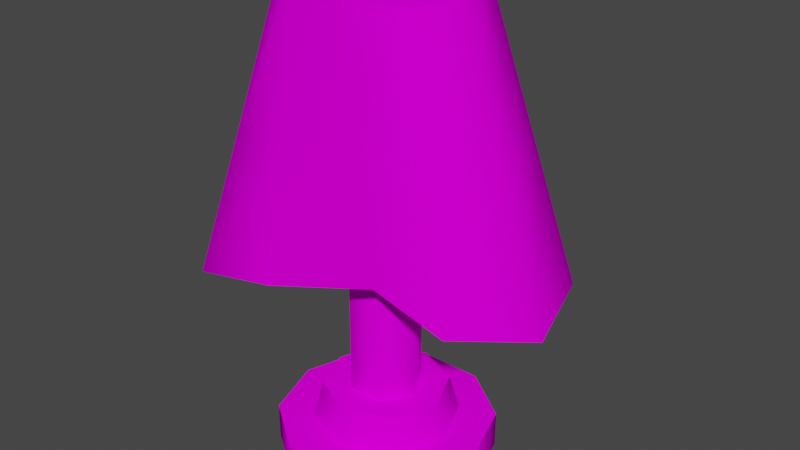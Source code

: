# Source: xsvetlo_05on_c1.blend  (saved by Blender 2.82.7; exported with 4.5.12 LTS)
import bpy
from mathutils import Matrix  # noqa: F401  (used for matrix-valued properties, if any)

bpy.ops.wm.read_factory_settings(use_empty=True)
scene = bpy.context.scene
scene.name = 'Scene'

# ---- collections
col_collection = bpy.data.collections.new('Collection'); scene.collection.children.link(col_collection)

# ---- images (referenced by path relative to the original .blend; pixels are not part of the script)
import os
ASSET_DIR = os.environ.get("B2B_ASSET_DIR", "")  # directory of the original .blend (textures are referenced by path, not embedded)
HERE = os.path.dirname(os.path.abspath(__file__))  # packed textures are extracted next to this script under _unpacked/

def load_image(name, relpath, width, height, colorspace="sRGB"):
    """Load a texture the original file referenced (path relative to the .blend, or extracted next to this script)."""
    p = next((c for c in (os.path.join(HERE, relpath), os.path.join(ASSET_DIR, relpath)) if relpath and os.path.exists(c)), "")
    if p:
        img = bpy.data.images.load(p, check_existing=True)
        img.name = name
    else:  # same state as the original file: an image datablock whose file is absent (Cycles renders it pink)
        img = bpy.data.images.new(name, width, height)
        img.source = "FILE"
        img.filepath = "//" + (relpath or name)
    img.colorspace_settings.name = colorspace
    return img
img_00pruh01_bmp = load_image('00pruh01.bmp', '00pruh01.bmp', 1024, 1024, 'sRGB')
img_00lamp02_bmp = load_image('00lamp02.bmp', '00lamp02.bmp', 1024, 1024, 'sRGB')

# ---- materials (node trees are filled in below, after node groups)
mat_00pruh01_bmp = bpy.data.materials.new('00pruh01.bmp')
mat_00pruh01_bmp.use_transparent_shadow = False
mat_00lamp02_bmp = bpy.data.materials.new('00lamp02.bmp')
mat_00lamp02_bmp.use_transparent_shadow = False

# ---- material node trees
mat_00pruh01_bmp.use_nodes = True; mat_00pruh01_bmp.node_tree.nodes.clear()
_N = mat_00pruh01_bmp.node_tree.nodes; _L = mat_00pruh01_bmp.node_tree.links
n0 = _N.new('ShaderNodeOutputMaterial'); n0.name = 'Material Output'; n0.location = (300, 300)
n1 = _N.new('ShaderNodeBsdfPrincipled'); n1.name = 'Principled BSDF'; n1.location = (10, 300)
n1.distribution = 'GGX'
n1.subsurface_method = 'BURLEY'
n1.inputs[2].default_value = 0.0
n1.inputs[3].default_value = 1.45
n1.inputs[13].default_value = 0.0
n1.inputs[27].default_value = (0.0, 0.0, 0.0, 1.0)
n1.inputs[28].default_value = 1.0
n2 = _N.new('ShaderNodeTexImage'); n2.name = 'Image Texture'; n2.location = (0, 0)
n2.image = img_00pruh01_bmp
_L.new(n1.outputs[0], n0.inputs[0])
_L.new(n2.outputs[0], n1.inputs[0])
n0.is_active_output = True
mat_00lamp02_bmp.use_nodes = True; mat_00lamp02_bmp.node_tree.nodes.clear()
_N = mat_00lamp02_bmp.node_tree.nodes; _L = mat_00lamp02_bmp.node_tree.links
n0 = _N.new('ShaderNodeOutputMaterial'); n0.name = 'Material Output'; n0.location = (300, 300)
n1 = _N.new('ShaderNodeBsdfPrincipled'); n1.name = 'Principled BSDF'; n1.location = (10, 300)
n1.distribution = 'GGX'
n1.subsurface_method = 'BURLEY'
n1.inputs[2].default_value = 0.0
n1.inputs[3].default_value = 1.45
n1.inputs[13].default_value = 0.0
n1.inputs[27].default_value = (0.0, 0.0, 0.0, 1.0)
n1.inputs[28].default_value = 1.0
n2 = _N.new('ShaderNodeTexImage'); n2.name = 'Image Texture'; n2.location = (0, 0)
n2.image = img_00lamp02_bmp
_L.new(n1.outputs[0], n0.inputs[0])
_L.new(n2.outputs[0], n1.inputs[0])
n0.is_active_output = True

# ---- world
world_world = bpy.data.worlds.new('World'); scene.world = world_world
world_world.use_nodes = True; world_world.node_tree.nodes.clear()
_N = world_world.node_tree.nodes; _L = world_world.node_tree.links
n0 = _N.new('ShaderNodeOutputWorld'); n0.name = 'World Output'; n0.location = (300, 300)
n1 = _N.new('ShaderNodeBackground'); n1.name = 'Background'; n1.location = (10, 300)
n1.inputs[0].default_value = (0.05088, 0.05088, 0.05088, 1.0)
_L.new(n1.outputs[0], n0.inputs[0])
n0.is_active_output = True
world_world.color = (0.05088, 0.05088, 0.05088)
world_world.use_sun_shadow = False
world_world.sun_shadow_jitter_overblur = 0.0

# ---- meshes
me_cylinder01 = bpy.data.meshes.new('Cylinder01')
me_cylinder01.from_pydata([(0.06, 0.0, 0.0), (0.04854, 0.03527, 0.0), (0.01854, 0.05706, 0.0), (-0.01854, 0.05706, 0.0), (-0.04854, 0.03527, 0.0), (-0.06, -5.245e-09, 0.0), (-0.04854, -0.03527, 0.0), (-0.01854, -0.05706, 0.0), (0.01854, -0.05706, 0.0), (0.04854, -0.03527, 0.0), (0.06, 0.0, 0.02), (0.04854, 0.03527, 0.02), (0.01854, 0.05706, 0.02), (-0.01854, 0.05706, 0.02), (-0.04854, 0.03527, 0.02), (-0.06, -5.245e-09, 0.02), (-0.04854, -0.03527, 0.02), (-0.01854, -0.05706, 0.02), (0.01854, -0.05706, 0.02), (0.04854, -0.03527, 0.02), (0.0, 0.0, 0.02), (0.04, 0.0, 0.02), (0.02828, 0.02828, 0.02), (-1.748e-09, 0.04, 0.02), (-0.02828, 0.02828, 0.02), (-0.04, -3.497e-09, 0.02), (-0.02828, -0.02828, 0.02), (5.245e-09, -0.04, 0.02), (0.02828, -0.02828, 0.02), (0.0344, 0.0, 0.04), (0.02432, 0.02432, 0.04), (-1.504e-09, 0.0344, 0.04), (-0.02432, 0.02432, 0.04), (-0.0344, -3.007e-09, 0.04), (-0.02432, -0.02432, 0.04), (4.511e-09, -0.0344, 0.04), (0.02432, -0.02432, 0.04), (0.0, 0.0, 0.04), (0.02, 0.0, 0.04), (0.01, 0.01732, 0.04), (-0.01, 0.01732, 0.04), (-0.02, -1.748e-09, 0.04), (-0.01, -0.01732, 0.04), (0.01, -0.01732, 0.04), (0.02, 0.0, 0.12), (0.01, 0.01732, 0.12), (-0.01, 0.01732, 0.12), (-0.02, -1.748e-09, 0.12), (-0.01, -0.01732, 0.12), (0.01, -0.01732, 0.12), (0.01854, 0.05706, 0.0), (0.01854, 0.05706, 0.02), (0.0, 0.0, 0.04), (0.06, 0.0, 0.02), (0.04854, 0.03527, 0.02), (0.04854, 0.03527, 0.02), (0.01854, 0.05706, 0.02), (0.01854, 0.05706, 0.02), (-0.01854, 0.05706, 0.02), (-0.01854, 0.05706, 0.02), (-0.04854, 0.03527, 0.02), (-0.04854, 0.03527, 0.02), (-0.06, -5.245e-09, 0.02), (-0.06, -5.245e-09, 0.02), (-0.04854, -0.03527, 0.02), (-0.04854, -0.03527, 0.02), (-0.01854, -0.05706, 0.02), (-0.01854, -0.05706, 0.02), (0.01854, -0.05706, 0.02), (0.01854, -0.05706, 0.02), (0.04854, -0.03527, 0.02), (0.04854, -0.03527, 0.02), (0.06, 0.0, 0.02), (-1.748e-09, 0.04, 0.02), (-1.504e-09, 0.0344, 0.04), (0.0, 0.0, 0.04), (0.0344, 0.0, 0.04), (0.02432, 0.02432, 0.04), (0.02432, 0.02432, 0.04), (-1.504e-09, 0.0344, 0.04), (-1.504e-09, 0.0344, 0.04), (-0.02432, 0.02432, 0.04), (-0.02432, 0.02432, 0.04), (-0.0344, -3.007e-09, 0.04), (-0.0344, -3.007e-09, 0.04), (-0.02432, -0.02432, 0.04), (-0.02432, -0.02432, 0.04), (4.511e-09, -0.0344, 0.04), (4.511e-09, -0.0344, 0.04), (0.02432, -0.02432, 0.04), (0.02432, -0.02432, 0.04), (0.0344, 0.0, 0.04), (0.01, 0.01732, 0.04), (0.01, 0.01732, 0.12), (0.0, 0.0, 0.04), (0.0, 0.0, 0.04), (0.0, 0.0, 0.04), (0.0, 0.0, 0.02), (0.0, 0.0, 0.02), (0.0, 0.0, 0.02), (0.0, 0.0, 0.02), (0.0, 0.0, 0.02), (0.0, 0.0, 0.02), (0.0, 0.0, 0.02), (0.0, 0.0, 0.02), (0.0, 0.0, 0.02), (0.0, 0.0, 0.04), (0.0, 0.0, 0.04), (0.02, 0.0, 0.12), (0.01, 0.01732, 0.12), (-0.01, 0.01732, 0.12), (-0.02, -1.748e-09, 0.12), (-0.01, -0.01732, 0.12), (0.01, -0.01732, 0.12), (0.001429, 0.002474, 0.12), (0.001429, 0.002474, 0.12), (0.001429, 0.002474, 0.12), (0.001429, 0.002474, 0.12), (0.001429, 0.002474, 0.12), (0.001429, 0.002474, 0.12), (0.01, 0.01732, 0.12), (0.001429, 0.002474, 0.12), (0.001686, 0.005188, 1.118e-08), (0.001686, 0.005188, 1.118e-08), (0.001686, 0.005188, 1.118e-08), (0.001686, 0.005188, 1.118e-08), (0.001686, 0.005188, 1.118e-08), (0.001686, 0.005188, 1.118e-08), (0.001686, 0.005188, 1.118e-08), (0.001686, 0.005188, 1.118e-08), (0.001686, 0.005188, 1.118e-08), (0.001686, 0.005188, 1.118e-08), (0.06, 0.0, -3.725e-09), (0.04854, 0.03527, -3.725e-09), (0.01854, 0.05706, -3.725e-09), (-0.01854, 0.05706, -3.725e-09), (-0.04854, 0.03527, -3.725e-09), (-0.06, -5.245e-09, -3.725e-09), (-0.04854, -0.03527, -3.725e-09), (-0.01854, -0.05706, -3.725e-09), (0.01854, -0.05706, -3.725e-09), (0.04854, -0.03527, -3.725e-09), (0.001686, 0.005188, 1.118e-08), (0.01854, 0.05706, -3.725e-09)], [], [(1, 2, 12, 11), (50, 3, 13, 51), (3, 4, 14, 13), (4, 5, 15, 14), (5, 6, 16, 15), (6, 7, 17, 16), (7, 8, 18, 17), (8, 9, 19, 18), (9, 0, 10, 19), (40, 41, 47, 46), (20, 53, 54), (97, 55, 56), (98, 57, 58), (99, 59, 60), (100, 61, 62), (101, 63, 64), (102, 65, 66), (103, 67, 68), (104, 69, 70), (105, 71, 72), (24, 25, 33, 32), (25, 26, 34, 33), (26, 27, 35, 34), (21, 22, 30, 29), (27, 28, 36, 35), (22, 23, 31, 30), (73, 24, 32, 74), (37, 76, 77), (106, 78, 79), (107, 80, 81), (96, 82, 83), (95, 84, 85), (94, 86, 87), (75, 88, 89), (52, 90, 91), (41, 42, 48, 47), (38, 39, 45, 44), (43, 38, 44, 49), (42, 43, 49, 48), (92, 40, 46, 93), (28, 21, 29, 36), (0, 1, 11, 10), (110, 111, 117, 116), (111, 112, 118, 117), (108, 109, 115, 114), (113, 108, 114, 119), (112, 113, 119, 118), (120, 110, 116, 121), (123, 124, 134, 133), (142, 125, 135, 143), (125, 126, 136, 135), (126, 127, 137, 136), (127, 128, 138, 137), (128, 129, 139, 138), (129, 130, 140, 139), (130, 131, 141, 140), (131, 122, 132, 141), (122, 123, 133, 132)])
me_cylinder01.polygons.foreach_set('use_smooth', [True] * 58)
_uv = me_cylinder01.uv_layers.new(name='UVMap')
_uv.uv.foreach_set('vector', [34.0, -0.8192, 38.0, -0.8192, 38.0, -0.3197, 34.0, -0.3197, -2.0, -0.8192, 2.0, -0.8192, 2.0, -0.3197, -2.0, -0.3197, 2.0, -0.8192, 6.0, -0.8192, 6.0, -0.3197, 2.0, -0.3197, 6.0, -0.8192, 10.0, -0.8192, 10.0, -0.3197, 6.0, -0.3197, 10.0, -0.8192, 14.0, -0.8192, 14.0, -0.3197, 10.0, -0.3197, 14.0, -0.8192, 18.0, -0.8192, 18.0, -0.3197, 14.0, -0.3197, 18.0, -0.8192, 22.0, -0.8192, 22.0, -0.3197, 18.0, -0.3197, 22.0, -0.8192, 26.0, -0.8192, 26.0, -0.3197, 22.0, -0.3197, 26.0, -0.8192, 30.0, -0.8192, 30.0, -0.3197, 26.0, -0.3197, 0.7487, -0.0004995, 2.0, -0.0004995, 2.0, -0.9995, 0.7487, -0.9995, 0.5, -0.6927, 1.7, -0.6927, 1.471, -0.5164, 0.5, -0.6927, 1.471, -0.5164, 0.8708, -0.4074, 0.5, -0.6927, 0.8708, -0.4074, 0.1292, -0.4074, 0.5, -0.6927, 0.1292, -0.4074, -0.4708, -0.5164, 0.5, -0.6927, -0.4708, -0.5164, -0.7, -0.6927, 0.5, -0.6927, -0.7, -0.6927, -0.4708, -0.8691, 0.5, -0.6927, -0.4708, -0.8691, 0.1292, -0.9781, 0.5, -0.6927, 0.1292, -0.9781, 0.8708, -0.9781, 0.5, -0.6927, 0.8708, -0.9781, 1.471, -0.8691, 0.5, -0.6927, 1.471, -0.8691, 1.7, -0.6927, 3.75, -0.9995, 7.5, -0.9995, 7.5, -0.0004995, 3.75, -0.0004995, 7.5, -0.9995, 11.25, -0.9995, 11.25, -0.0004995, 7.5, -0.0004995, 11.25, -0.9995, 15.0, -0.9995, 15.0, -0.0004995, 11.25, -0.0004995, 22.5, -0.9995, 26.25, -0.9995, 26.25, -0.0004995, 22.5, -0.0004995, 15.0, -0.9995, 18.75, -0.9995, 18.75, -0.0004995, 15.0, -0.0004995, 26.25, -0.9995, 30.0, -0.9995, 30.0, -0.0004995, 26.25, -0.0004995, -1.788e-06, -0.9995, 3.75, -0.9995, 3.75, -0.0004995, -1.788e-06, -0.0004995, 0.5, -0.6927, 1.188, -0.6927, 0.9865, -0.5711, 0.5, -0.6927, 0.9865, -0.5711, 0.5, -0.5207, 0.5, -0.6927, 0.5, -0.5207, 0.01351, -0.5711, 0.5, -0.6927, 0.01351, -0.5711, -0.188, -0.6927, 0.5, -0.6927, -0.188, -0.6927, 0.01351, -0.8144, 0.5, -0.6927, 0.01351, -0.8144, 0.5, -0.8647, 0.5, -0.6927, 0.5, -0.8647, 0.9865, -0.8144, 0.5, -0.6927, 0.9865, -0.8144, 1.188, -0.6927, 2.0, -0.0004995, 3.251, -0.0004995, 3.251, -0.9995, 2.0, -0.9995, 6.0, -0.0004995, 7.251, -0.0004995, 7.251, -0.9995, 6.0, -0.9995, 4.749, -0.0004995, 6.0, -0.0004995, 6.0, -0.9995, 4.749, -0.9995, 3.251, -0.0004995, 4.749, -0.0004995, 4.749, -0.9995, 3.251, -0.9995, -0.7487, -0.0004995, 0.7487, -0.0004995, 0.7487, -0.9995, -0.7487, -0.9995, 18.75, -0.9995, 22.5, -0.9995, 22.5, -0.0004995, 18.75, -0.0004995, 30.0, -0.8192, 34.0, -0.8192, 34.0, -0.3197, 30.0, -0.3197, 0.7487, -0.5772, 2.0, -0.5772, 2.0, -0.9995, 0.7487, -0.9995, 2.0, -0.5772, 3.251, -0.5772, 3.251, -0.9995, 2.0, -0.9995, 6.0, -0.5772, 7.251, -0.5772, 7.251, -0.9995, 6.0, -0.9995, 4.749, -0.5772, 6.0, -0.5772, 6.0, -0.9995, 4.749, -0.9995, 3.251, -0.5772, 4.749, -0.5772, 4.749, -0.9995, 3.251, -0.9995, -0.7487, -0.5772, 0.7487, -0.5772, 0.7487, -0.9995, -0.7487, -0.9995, -3.913, -0.8192, -5.026, -0.8192, -5.026, -0.5228, -3.913, -0.5228, 6.103, -0.8192, 4.99, -0.8192, 4.99, -0.5228, 6.103, -0.5228, 4.99, -0.8192, 3.878, -0.8192, 3.878, -0.5228, 4.99, -0.5228, 3.878, -0.8192, 2.765, -0.8192, 2.765, -0.5228, 3.878, -0.5228, 2.765, -0.8192, 1.652, -0.8192, 1.652, -0.5228, 2.765, -0.5228, 1.652, -0.8192, 0.5386, -0.8192, 0.5386, -0.5228, 1.652, -0.5228, 0.5386, -0.8192, -0.5744, -0.8192, -0.5744, -0.5228, 0.5386, -0.5228, -0.5744, -0.8192, -1.687, -0.8192, -1.687, -0.5228, -0.5744, -0.5228, -1.687, -0.8192, -2.8, -0.8192, -2.8, -0.5228, -1.687, -0.5228, -2.8, -0.8192, -3.913, -0.8192, -3.913, -0.5228, -2.8, -0.5228])
me_cylinder01.materials.append(mat_00pruh01_bmp)
me_cylinder01.materials.append(mat_00lamp02_bmp)
me_cylinder01.use_remesh_fix_poles = True
me_cylinder01.use_remesh_preserve_attributes = False
me_cylinder01.use_mirror_vertex_groups = False
me_cylinder01.update()
me_cylinder01_001 = bpy.data.meshes.new('Cylinder01.001')
me_cylinder01_001.from_pydata([(0.096, -1.087e-09, 0.1041), (0.07767, 0.05643, 0.1041), (0.03017, 0.07966, 0.1051), (-0.02769, 0.07859, 0.1052), (-0.07767, 0.05643, 0.1041), (-0.096, -9.479e-09, 0.1041), (-0.07767, -0.05643, 0.1041), (-0.02837, -0.05632, 0.1139), (0.02173, -0.03489, 0.1206), (0.06636, -0.03797, 0.1117), (0.04896, -1.087e-09, 0.2601), (0.03961, 0.02878, 0.2601), (0.01513, 0.04656, 0.2601), (-0.01513, 0.04656, 0.2601), (-0.03961, 0.02878, 0.2601), (-0.04896, -5.367e-09, 0.2601), (-0.03961, -0.02878, 0.2601), (-0.01513, -0.04656, 0.2601), (0.01513, -0.04656, 0.2601), (0.03961, -0.02878, 0.2601), (0.09312, -1.141e-09, 0.1065), (0.03842, 0.02791, 0.2578), (0.04749, -1.141e-09, 0.2578), (0.07534, 0.05473, 0.1065), (0.01468, 0.04517, 0.2578), (0.02928, 0.07692, 0.1074), (-0.01468, 0.04517, 0.2578), (-0.0268, 0.07585, 0.1075), (-0.03842, 0.02791, 0.2578), (-0.07534, 0.05473, 0.1065), (-0.04749, -5.293e-09, 0.2578), (-0.09312, -9.282e-09, 0.1065), (-0.03842, -0.02791, 0.2578), (-0.07534, -0.05473, 0.1065), (-0.01468, -0.04517, 0.2578), (-0.02748, -0.05358, 0.1163), (0.01468, -0.04517, 0.2578), (0.02084, -0.03215, 0.123), (0.03842, -0.02791, 0.2578), (0.06403, -0.03628, 0.1141), (0.03017, 0.07966, 0.1051), (0.01513, 0.04656, 0.2601), (0.02928, 0.07692, 0.1074), (0.01468, 0.04517, 0.2578), (0.07031, -1.141e-09, 0.1821), (0.05688, 0.04132, 0.1821), (0.02135, 0.05587, 0.1827), (0.02135, 0.05587, 0.1827), (-0.01677, 0.04492, 0.1834), (-0.05688, 0.04132, 0.1821), (-0.07031, -7.287e-09, 0.1821), (-0.05688, -0.04132, 0.1821), (-0.01956, -0.04959, 0.1862), (0.01468, -0.0319, 0.1872), (0.04945, -0.03558, 0.1856), (0.07248, -1.087e-09, 0.1821), (0.05864, 0.0426, 0.1821), (0.02202, 0.05794, 0.1827), (0.02202, 0.05794, 0.1827), (-0.01744, 0.04699, 0.1834), (-0.05864, 0.0426, 0.1821), (-0.07248, -7.423e-09, 0.1821), (-0.05864, -0.0426, 0.1821), (-0.02023, -0.05166, 0.1862), (0.01535, -0.03397, 0.1872), (0.05121, -0.03686, 0.1856)], [], [(63, 64, 18, 17), (54, 53, 36, 38), (51, 50, 30, 32), (62, 63, 17, 16), (64, 65, 19, 18), (52, 51, 32, 34), (60, 61, 15, 14), (48, 47, 43, 26), (58, 59, 13, 41), (53, 52, 34, 36), (45, 44, 22, 21), (61, 62, 16, 15), (59, 60, 14, 13), (46, 45, 21, 24), (56, 57, 12, 11), (44, 54, 38, 22), (50, 49, 28, 30), (55, 56, 11, 10), (49, 48, 26, 28), (65, 55, 10, 19), (29, 27, 48, 49), (31, 29, 49, 50), (20, 39, 54, 44), (25, 23, 45, 46), (23, 20, 44, 45), (37, 35, 52, 53), (27, 42, 47, 48), (35, 33, 51, 52), (33, 31, 50, 51), (39, 37, 53, 54), (9, 0, 55, 65), (0, 1, 56, 55), (1, 2, 57, 56), (3, 4, 60, 59), (5, 6, 62, 61), (40, 3, 59, 58), (4, 5, 61, 60), (8, 9, 65, 64), (6, 7, 63, 62), (7, 8, 64, 63)])
me_cylinder01_001.polygons.foreach_set('use_smooth', [True] * 40)
me_cylinder01_001.polygons.foreach_set('material_index', [1, 1, 1, 1, 1, 1, 1, 1, 1, 1, 1, 1, 1, 1, 1, 1, 1, 1, 1, 1, 1, 1, 1, 1, 1, 1, 1, 1, 1, 1, 1, 1, 1, 1, 1, 1, 1, 1, 1, 1])
_uv = me_cylinder01_001.uv_layers.new(name='UVMap')
_uv.uv.foreach_set('vector', [2.686, -0.5, 3.314, -0.5, 3.314, -0.0004995, 2.686, -0.0004995, 3.923, -0.5, 3.314, -0.5, 3.314, -0.01548, 3.923, -0.01548, 2.077, -0.5, 1.5, -0.5, 1.5, -0.01548, 2.077, -0.01548, 2.077, -0.5, 2.686, -0.5, 2.686, -0.0004995, 2.077, -0.0004995, 3.314, -0.5, 3.923, -0.5, 3.923, -0.0004995, 3.314, -0.0004995, 2.686, -0.5, 2.077, -0.5, 2.077, -0.01548, 2.686, -0.01548, 0.9226, -0.5, 1.5, -0.5, 1.5, -0.0004995, 0.9226, -0.0004995, 0.3144, -0.5, -0.3144, -0.5, -0.3144, -0.01548, 0.3144, -0.01548, -0.3144, -0.5, 0.3144, -0.5, 0.3144, -0.0004995, -0.3144, -0.0004995, 3.314, -0.5, 2.686, -0.5, 2.686, -0.01548, 3.314, -0.01548, 5.077, -0.5, 4.5, -0.5, 4.5, -0.01548, 5.077, -0.01548, 1.5, -0.5, 2.077, -0.5, 2.077, -0.0004995, 1.5, -0.0004995, 0.3144, -0.5, 0.9226, -0.5, 0.9226, -0.0004995, 0.3144, -0.0004995, 5.686, -0.5, 5.077, -0.5, 5.077, -0.01548, 5.686, -0.01548, 5.077, -0.5, 5.686, -0.5, 5.686, -0.0004995, 5.077, -0.0004995, 4.5, -0.5, 3.923, -0.5, 3.923, -0.01548, 4.5, -0.01548, 1.5, -0.5, 0.9226, -0.5, 0.9226, -0.01548, 1.5, -0.01548, 4.5, -0.5, 5.077, -0.5, 5.077, -0.0004995, 4.5, -0.0004995, 0.9226, -0.5, 0.3144, -0.5, 0.3144, -0.01548, 0.9226, -0.01548, 3.923, -0.5, 4.5, -0.5, 4.5, -0.0004995, 3.923, -0.0004995, 0.9226, -0.9845, 0.3144, -0.9845, 0.3144, -0.5, 0.9226, -0.5, 1.5, -0.9845, 0.9226, -0.9845, 0.9226, -0.5, 1.5, -0.5, 4.5, -0.9845, 3.923, -0.9845, 3.923, -0.5, 4.5, -0.5, 5.686, -0.9845, 5.077, -0.9845, 5.077, -0.5, 5.686, -0.5, 5.077, -0.9845, 4.5, -0.9845, 4.5, -0.5, 5.077, -0.5, 3.314, -0.9845, 2.686, -0.9845, 2.686, -0.5, 3.314, -0.5, 0.3144, -0.9845, -0.3144, -0.9845, -0.3144, -0.5, 0.3144, -0.5, 2.686, -0.9845, 2.077, -0.9845, 2.077, -0.5, 2.686, -0.5, 2.077, -0.9845, 1.5, -0.9845, 1.5, -0.5, 2.077, -0.5, 3.923, -0.9845, 3.314, -0.9845, 3.314, -0.5, 3.923, -0.5, 3.923, -0.9995, 4.5, -0.9995, 4.5, -0.5, 3.923, -0.5, 4.5, -0.9995, 5.077, -0.9995, 5.077, -0.5, 4.5, -0.5, 5.077, -0.9995, 5.686, -0.9995, 5.686, -0.5, 5.077, -0.5, 0.3144, -0.9995, 0.9226, -0.9995, 0.9226, -0.5, 0.3144, -0.5, 1.5, -0.9995, 2.077, -0.9995, 2.077, -0.5, 1.5, -0.5, -0.3144, -0.9995, 0.3144, -0.9995, 0.3144, -0.5, -0.3144, -0.5, 0.9226, -0.9995, 1.5, -0.9995, 1.5, -0.5, 0.9226, -0.5, 3.314, -0.9995, 3.923, -0.9995, 3.923, -0.5, 3.314, -0.5, 2.077, -0.9995, 2.686, -0.9995, 2.686, -0.5, 2.077, -0.5, 2.686, -0.9995, 3.314, -0.9995, 3.314, -0.5, 2.686, -0.5])
me_cylinder01_001.materials.append(mat_00pruh01_bmp)
me_cylinder01_001.materials.append(mat_00lamp02_bmp)
me_cylinder01_001.use_remesh_fix_poles = True
me_cylinder01_001.use_remesh_preserve_attributes = False
me_cylinder01_001.use_mirror_vertex_groups = False
me_cylinder01_001.update()

# ---- objects
ob_cylinder01 = bpy.data.objects.new('Cylinder01', me_cylinder01)
ob_cylinder02 = bpy.data.objects.new('Cylinder02', me_cylinder01_001)

# ---- transforms, parenting, visibility, modifiers, constraints
ob_cylinder01.location = (-5.821e-10, 8.498e-09, -0.1951)
ob_cylinder01.scale = (1.5, 1.5, 1.5)
ob_cylinder01.lineart.crease_threshold = 0.0
ob_cylinder02.location = (-5.821e-10, 8.498e-09, -0.1951)
ob_cylinder02.scale = (1.5, 1.5, 1.5)
ob_cylinder02.lineart.crease_threshold = 0.0

# ---- collection membership
col_collection.objects.link(ob_cylinder01)
col_collection.objects.link(ob_cylinder02)

# ---- scene / render settings (as saved in the file)
scene.frame_start = 1; scene.frame_end = 250; scene.frame_set(1)
scene.render.engine = 'BLENDER_EEVEE_NEXT'
scene.cycles.use_denoising = False
scene.cycles.samples = 128
scene.cycles.sampling_pattern = 'TABULATED_SOBOL'
scene.cycles.use_adaptive_sampling = False
scene.cycles.use_light_tree = False
scene.view_settings.view_transform = 'Filmic'
bpy.context.view_layer.update()

# ---- added for rendering (the .blend has no active camera and no usable light): camera, sun
cam_auto = bpy.data.cameras.new('AutoCamera')
cam_auto.lens = 50.0
cam_auto.sensor_width = 36.0
cam_auto.clip_end = 1000.0
ob_auto_camera = bpy.data.objects.new('AutoCamera', cam_auto)
scene.collection.objects.link(ob_auto_camera)
ob_auto_camera.location = (0.487193, -0.567683, 0.389754)
ob_auto_camera.rotation_euler = (1.09748, -7.21219e-08, 0.694738)
scene.camera = ob_auto_camera
light_auto_sun = bpy.data.lights.new('AutoSun', 'SUN')
light_auto_sun.energy = 3.0
light_auto_sun.angle = 0.0523599
ob_auto_sun = bpy.data.objects.new('AutoSun', light_auto_sun)
scene.collection.objects.link(ob_auto_sun)
ob_auto_sun.rotation_euler = (0.872665, 0.174533, 0.523599)
bpy.context.view_layer.update()
